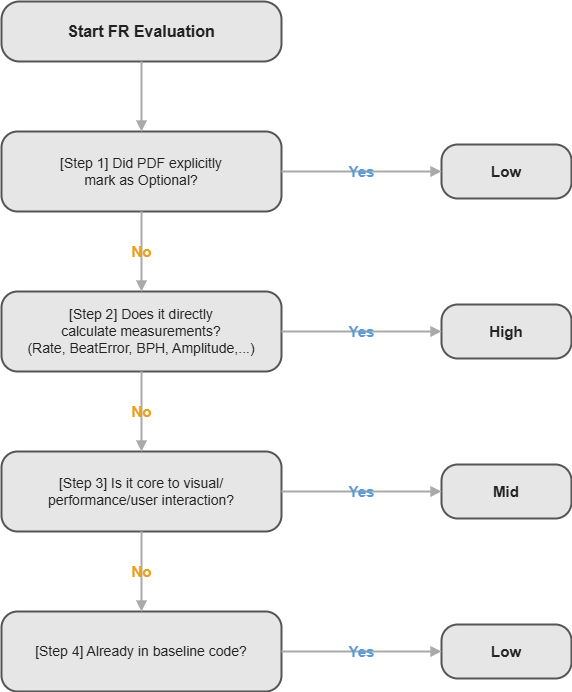

The diagram above was exported from draw.io. Its source (the exported page's mxGraphModel, read from the mxfile embedded in the PNG):
<mxGraphModel dx="639" dy="499" grid="0" gridSize="10" guides="1" tooltips="1" connect="1" arrows="1" fold="1" page="1" pageScale="1" pageWidth="900" pageHeight="880" background="#FFFFFF" math="0" shadow="0">
  <root>
    <mxCell id="0" />
    <mxCell id="1" parent="0" />
    <mxCell id="start" value="Start FR Evaluation" style="rounded=1;whiteSpace=wrap;html=1;fillColor=#E6E6E6;strokeColor=#555555;strokeWidth=2;fontColor=#222222;fontSize=16;fontStyle=1;arcSize=30;" parent="1" vertex="1">
      <mxGeometry x="160" y="40" width="280" height="60" as="geometry" />
    </mxCell>
    <mxCell id="step1" value="[Step 1] Did PDF explicitly&lt;br&gt;mark as Optional?" style="rounded=1;whiteSpace=wrap;html=1;fillColor=#E6E6E6;strokeColor=#555555;strokeWidth=2;fontColor=#222222;fontSize=14;arcSize=20;" parent="1" vertex="1">
      <mxGeometry x="160" y="170" width="280" height="80" as="geometry" />
    </mxCell>
    <mxCell id="optional" value="Low" style="rounded=1;whiteSpace=wrap;html=1;fillColor=#E6E6E6;strokeColor=#555555;strokeWidth=2;fontColor=#222222;fontSize=15;fontStyle=1;arcSize=30;" parent="1" vertex="1">
      <mxGeometry x="600" y="183" width="130" height="54" as="geometry" />
    </mxCell>
    <mxCell id="step2" value="[Step 2] Does it directly&lt;br&gt;calculate measurements?&lt;br&gt;(Rate, BeatError, BPH, Amplitude,...)" style="rounded=1;whiteSpace=wrap;html=1;fillColor=#E6E6E6;strokeColor=#555555;strokeWidth=2;fontColor=#222222;fontSize=14;arcSize=20;" parent="1" vertex="1">
      <mxGeometry x="160" y="330" width="280" height="80" as="geometry" />
    </mxCell>
    <mxCell id="high" value="High" style="rounded=1;whiteSpace=wrap;html=1;fillColor=#E6E6E6;strokeColor=#555555;strokeWidth=2;fontColor=#222222;fontSize=15;fontStyle=1;arcSize=30;" parent="1" vertex="1">
      <mxGeometry x="600" y="343" width="130" height="54" as="geometry" />
    </mxCell>
    <mxCell id="step3" value="[Step 3] Is it core to visual/&lt;br&gt;performance/user interaction?" style="rounded=1;whiteSpace=wrap;html=1;fillColor=#E6E6E6;strokeColor=#555555;strokeWidth=2;fontColor=#222222;fontSize=14;arcSize=20;" parent="1" vertex="1">
      <mxGeometry x="160" y="490" width="280" height="80" as="geometry" />
    </mxCell>
    <mxCell id="mid" value="Mid" style="rounded=1;whiteSpace=wrap;html=1;fillColor=#E6E6E6;strokeColor=#555555;strokeWidth=2;fontColor=#222222;fontSize=15;fontStyle=1;arcSize=30;" parent="1" vertex="1">
      <mxGeometry x="600" y="503" width="130" height="54" as="geometry" />
    </mxCell>
    <mxCell id="step4" value="[Step 4] Already in baseline code?" style="rounded=1;whiteSpace=wrap;html=1;fillColor=#E6E6E6;strokeColor=#555555;strokeWidth=2;fontColor=#222222;fontSize=14;arcSize=20;" parent="1" vertex="1">
      <mxGeometry x="160" y="650" width="280" height="80" as="geometry" />
    </mxCell>
    <mxCell id="low" value="Low" style="rounded=1;whiteSpace=wrap;html=1;fillColor=#E6E6E6;strokeColor=#555555;strokeWidth=2;fontColor=#222222;fontSize=15;fontStyle=1;arcSize=30;" parent="1" vertex="1">
      <mxGeometry x="600" y="663" width="130" height="54" as="geometry" />
    </mxCell>
    <mxCell id="e_start_step1" style="endArrow=block;endFill=1;html=1;strokeColor=#AAAAAA;strokeWidth=2;exitX=0.5;exitY=1;exitDx=0;exitDy=0;entryX=0.5;entryY=0;entryDx=0;entryDy=0;" parent="1" source="start" target="step1" edge="1">
      <mxGeometry relative="1" as="geometry" />
    </mxCell>
    <mxCell id="e_step1_optional" value="Yes" style="endArrow=block;endFill=1;html=1;strokeColor=#AAAAAA;strokeWidth=2;fontSize=15;fontColor=#5B9BD5;fontStyle=1;labelBackgroundColor=none;exitX=1;exitY=0.5;exitDx=0;exitDy=0;entryX=0;entryY=0.5;entryDx=0;entryDy=0;" parent="1" source="step1" target="optional" edge="1">
      <mxGeometry relative="1" as="geometry" />
    </mxCell>
    <mxCell id="e_step1_step2" value="No" style="endArrow=block;endFill=1;html=1;strokeColor=#AAAAAA;strokeWidth=2;fontSize=15;fontColor=#E8A020;fontStyle=1;labelBackgroundColor=none;exitX=0.5;exitY=1;exitDx=0;exitDy=0;entryX=0.5;entryY=0;entryDx=0;entryDy=0;" parent="1" source="step1" target="step2" edge="1">
      <mxGeometry relative="1" as="geometry" />
    </mxCell>
    <mxCell id="e_step2_high" value="Yes" style="endArrow=block;endFill=1;html=1;strokeColor=#AAAAAA;strokeWidth=2;fontSize=15;fontColor=#5B9BD5;fontStyle=1;labelBackgroundColor=none;exitX=1;exitY=0.5;exitDx=0;exitDy=0;entryX=0;entryY=0.5;entryDx=0;entryDy=0;" parent="1" source="step2" target="high" edge="1">
      <mxGeometry relative="1" as="geometry" />
    </mxCell>
    <mxCell id="e_step2_step3" value="No" style="endArrow=block;endFill=1;html=1;strokeColor=#AAAAAA;strokeWidth=2;fontSize=15;fontColor=#E8A020;fontStyle=1;labelBackgroundColor=none;exitX=0.5;exitY=1;exitDx=0;exitDy=0;entryX=0.5;entryY=0;entryDx=0;entryDy=0;" parent="1" source="step2" target="step3" edge="1">
      <mxGeometry relative="1" as="geometry" />
    </mxCell>
    <mxCell id="e_step3_mid" value="Yes" style="endArrow=block;endFill=1;html=1;strokeColor=#AAAAAA;strokeWidth=2;fontSize=15;fontColor=#5B9BD5;fontStyle=1;labelBackgroundColor=none;exitX=1;exitY=0.5;exitDx=0;exitDy=0;entryX=0;entryY=0.5;entryDx=0;entryDy=0;" parent="1" source="step3" target="mid" edge="1">
      <mxGeometry relative="1" as="geometry" />
    </mxCell>
    <mxCell id="e_step3_step4" value="No" style="endArrow=block;endFill=1;html=1;strokeColor=#AAAAAA;strokeWidth=2;fontSize=15;fontColor=#E8A020;fontStyle=1;labelBackgroundColor=none;exitX=0.5;exitY=1;exitDx=0;exitDy=0;entryX=0.5;entryY=0;entryDx=0;entryDy=0;" parent="1" source="step3" target="step4" edge="1">
      <mxGeometry relative="1" as="geometry" />
    </mxCell>
    <mxCell id="e_step4_low" value="Yes" style="endArrow=block;endFill=1;html=1;strokeColor=#AAAAAA;strokeWidth=2;fontSize=15;fontColor=#5B9BD5;fontStyle=1;labelBackgroundColor=none;exitX=1;exitY=0.5;exitDx=0;exitDy=0;entryX=0;entryY=0.5;entryDx=0;entryDy=0;" parent="1" source="step4" target="low" edge="1">
      <mxGeometry relative="1" as="geometry" />
    </mxCell>
  </root>
</mxGraphModel>